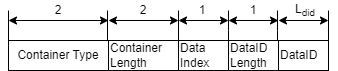

The diagram above was exported from draw.io. Its source (the exported page's mxGraphModel, read from the mxfile embedded in the PNG):
<mxGraphModel dx="502" dy="554" grid="1" gridSize="10" guides="1" tooltips="1" connect="1" arrows="1" fold="1" page="1" pageScale="1" pageWidth="827" pageHeight="1169" math="0" shadow="0">
  <root>
    <mxCell id="0" />
    <mxCell id="1" parent="0" />
    <mxCell id="2" value="Container Type" style="whiteSpace=wrap;html=1;align=center;labelPosition=center;verticalLabelPosition=middle;verticalAlign=middle;" vertex="1" parent="1">
      <mxGeometry x="40" y="240" width="100" height="30" as="geometry" />
    </mxCell>
    <mxCell id="3" value="Container&lt;br&gt;Length" style="whiteSpace=wrap;html=1;align=left;labelPosition=center;verticalLabelPosition=middle;verticalAlign=middle;" vertex="1" parent="1">
      <mxGeometry x="140" y="240" width="70" height="30" as="geometry" />
    </mxCell>
    <mxCell id="4" value="Data&lt;br&gt;Index" style="whiteSpace=wrap;html=1;align=left;labelPosition=center;verticalLabelPosition=middle;verticalAlign=middle;" vertex="1" parent="1">
      <mxGeometry x="210" y="240" width="50" height="30" as="geometry" />
    </mxCell>
    <mxCell id="5" value="DataID&lt;br&gt;Length" style="whiteSpace=wrap;html=1;align=left;labelPosition=center;verticalLabelPosition=middle;verticalAlign=middle;" vertex="1" parent="1">
      <mxGeometry x="260" y="240" width="50" height="30" as="geometry" />
    </mxCell>
    <mxCell id="6" value="DataID" style="whiteSpace=wrap;html=1;align=left;labelPosition=center;verticalLabelPosition=middle;verticalAlign=middle;" vertex="1" parent="1">
      <mxGeometry x="310" y="240" width="50" height="30" as="geometry" />
    </mxCell>
    <mxCell id="7" value="" style="endArrow=none;html=1;rounded=0;" edge="1" parent="1">
      <mxGeometry width="50" height="50" relative="1" as="geometry">
        <mxPoint x="40" y="240" as="sourcePoint" />
        <mxPoint x="40" y="210" as="targetPoint" />
      </mxGeometry>
    </mxCell>
    <mxCell id="8" value="" style="endArrow=none;html=1;rounded=0;" edge="1" parent="1">
      <mxGeometry width="50" height="50" relative="1" as="geometry">
        <mxPoint x="360" y="240" as="sourcePoint" />
        <mxPoint x="360" y="210" as="targetPoint" />
      </mxGeometry>
    </mxCell>
    <mxCell id="9" value="" style="endArrow=classic;startArrow=classic;html=1;rounded=0;" edge="1" parent="1">
      <mxGeometry width="50" height="50" relative="1" as="geometry">
        <mxPoint x="40" y="220" as="sourcePoint" />
        <mxPoint x="140" y="220" as="targetPoint" />
      </mxGeometry>
    </mxCell>
    <mxCell id="10" value="L&lt;sub&gt;did&lt;/sub&gt;" style="text;html=1;strokeColor=none;fillColor=none;align=center;verticalAlign=middle;whiteSpace=wrap;rounded=0;" vertex="1" parent="1">
      <mxGeometry x="312.5" y="200" width="47.5" height="20" as="geometry" />
    </mxCell>
    <mxCell id="11" value="" style="endArrow=classic;startArrow=classic;html=1;rounded=0;" edge="1" parent="1">
      <mxGeometry width="50" height="50" relative="1" as="geometry">
        <mxPoint x="140" y="220" as="sourcePoint" />
        <mxPoint x="210" y="220" as="targetPoint" />
      </mxGeometry>
    </mxCell>
    <mxCell id="12" value="" style="endArrow=classic;startArrow=classic;html=1;rounded=0;" edge="1" parent="1">
      <mxGeometry width="50" height="50" relative="1" as="geometry">
        <mxPoint x="210" y="220" as="sourcePoint" />
        <mxPoint x="260" y="220" as="targetPoint" />
      </mxGeometry>
    </mxCell>
    <mxCell id="13" value="" style="endArrow=classic;startArrow=classic;html=1;rounded=0;" edge="1" parent="1">
      <mxGeometry width="50" height="50" relative="1" as="geometry">
        <mxPoint x="260" y="220" as="sourcePoint" />
        <mxPoint x="310" y="220" as="targetPoint" />
      </mxGeometry>
    </mxCell>
    <mxCell id="14" value="" style="endArrow=classic;startArrow=classic;html=1;rounded=0;" edge="1" parent="1">
      <mxGeometry width="50" height="50" relative="1" as="geometry">
        <mxPoint x="310" y="220" as="sourcePoint" />
        <mxPoint x="360" y="220" as="targetPoint" />
      </mxGeometry>
    </mxCell>
    <mxCell id="15" value="" style="endArrow=none;html=1;rounded=0;" edge="1" parent="1">
      <mxGeometry width="50" height="50" relative="1" as="geometry">
        <mxPoint x="308.9999999999999" y="240" as="sourcePoint" />
        <mxPoint x="308.9999999999999" y="210" as="targetPoint" />
        <Array as="points">
          <mxPoint x="309" y="230" />
        </Array>
      </mxGeometry>
    </mxCell>
    <mxCell id="16" value="" style="endArrow=none;html=1;rounded=0;" edge="1" parent="1">
      <mxGeometry width="50" height="50" relative="1" as="geometry">
        <mxPoint x="260" y="240" as="sourcePoint" />
        <mxPoint x="260" y="210" as="targetPoint" />
        <Array as="points">
          <mxPoint x="260" y="230" />
        </Array>
      </mxGeometry>
    </mxCell>
    <mxCell id="17" value="" style="endArrow=none;html=1;rounded=0;" edge="1" parent="1">
      <mxGeometry width="50" height="50" relative="1" as="geometry">
        <mxPoint x="210" y="240" as="sourcePoint" />
        <mxPoint x="210" y="210" as="targetPoint" />
      </mxGeometry>
    </mxCell>
    <mxCell id="18" value="" style="endArrow=none;html=1;rounded=0;" edge="1" parent="1">
      <mxGeometry width="50" height="50" relative="1" as="geometry">
        <mxPoint x="138.9999999999999" y="240" as="sourcePoint" />
        <mxPoint x="138.9999999999999" y="210" as="targetPoint" />
      </mxGeometry>
    </mxCell>
    <mxCell id="19" value="1" style="text;html=1;strokeColor=none;fillColor=none;align=center;verticalAlign=middle;whiteSpace=wrap;rounded=0;" vertex="1" parent="1">
      <mxGeometry x="261.25" y="200" width="47.5" height="20" as="geometry" />
    </mxCell>
    <mxCell id="20" value="1" style="text;html=1;strokeColor=none;fillColor=none;align=center;verticalAlign=middle;whiteSpace=wrap;rounded=0;" vertex="1" parent="1">
      <mxGeometry x="210" y="200" width="47.5" height="20" as="geometry" />
    </mxCell>
    <mxCell id="21" value="2" style="text;html=1;strokeColor=none;fillColor=none;align=center;verticalAlign=middle;whiteSpace=wrap;rounded=0;" vertex="1" parent="1">
      <mxGeometry x="140" y="200" width="70" height="20" as="geometry" />
    </mxCell>
    <mxCell id="22" value="2" style="text;html=1;strokeColor=none;fillColor=none;align=center;verticalAlign=middle;whiteSpace=wrap;rounded=0;" vertex="1" parent="1">
      <mxGeometry x="55" y="200" width="70" height="20" as="geometry" />
    </mxCell>
  </root>
</mxGraphModel>